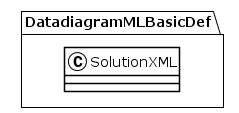

The diagram above was rendered by PlantUML. Its source (embedded in the PNG):
@startuml
!theme plain
package DatadiagramMLBasicDef {
class SolutionXML {
}
}
@enduml